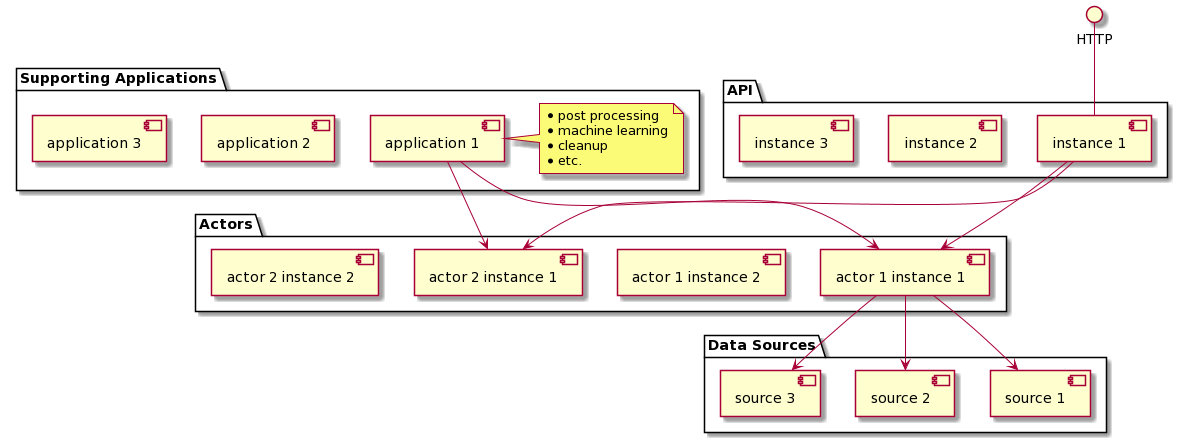

The diagram above was rendered by PlantUML. Its source (embedded in the PNG):
@startuml
interface HTTP

package "API" {
  HTTP -- [instance 1]
  [instance 2]
  [instance 3]
}

package "Data Sources" {
  [source 1]
  [source 2]
  [source 3]
}

package "Supporting Applications" {
  [application 1]
  [application 2]
  [application 3]

  note right of [application 1]
    * post processing
    * machine learning
    * cleanup
    * etc.
  endnote
}

package "Actors" {
  [actor 1 instance 1]
  [actor 1 instance 2]
  [actor 2 instance 1]
  [actor 2 instance 2]
}

[instance 1] --> [actor 1 instance 1]
[instance 1] --> [actor 2 instance 1]

[application 1] --> [actor 1 instance 1]
[application 1] --> [actor 2 instance 1]

[actor 1 instance 1] --> [source 1]
[actor 1 instance 1] --> [source 2]
[actor 1 instance 1] --> [source 3]
@enduml